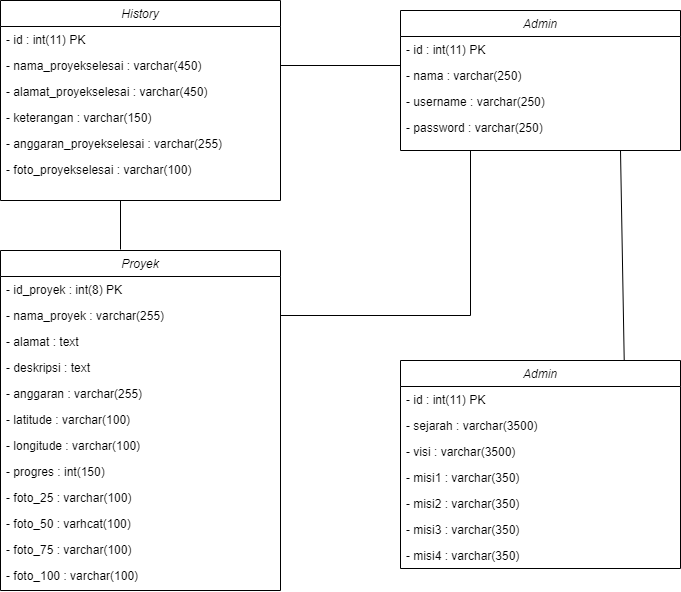

The diagram above was exported from draw.io. Its source (the exported page's mxGraphModel, read from the mxfile embedded in the PNG):
<mxGraphModel dx="944" dy="1570" grid="1" gridSize="10" guides="1" tooltips="1" connect="1" arrows="1" fold="1" page="1" pageScale="1" pageWidth="1169" pageHeight="827" math="0" shadow="0">
  <root>
    <mxCell id="0" />
    <mxCell id="1" parent="0" />
    <mxCell id="BcBXDsFbk885XfxZ64bN-1" value="Proyek" style="swimlane;fontStyle=2;align=center;verticalAlign=top;childLayout=stackLayout;horizontal=1;startSize=26;horizontalStack=0;resizeParent=1;resizeLast=0;collapsible=1;marginBottom=0;rounded=0;shadow=0;strokeWidth=1;" vertex="1" parent="1">
      <mxGeometry x="280" y="280" width="280" height="340" as="geometry">
        <mxRectangle x="230" y="140" width="160" height="26" as="alternateBounds" />
      </mxGeometry>
    </mxCell>
    <mxCell id="BcBXDsFbk885XfxZ64bN-4" value="- id_proyek : int(8) PK" style="text;align=left;verticalAlign=top;spacingLeft=4;spacingRight=4;overflow=hidden;rotatable=0;points=[[0,0.5],[1,0.5]];portConstraint=eastwest;rounded=0;shadow=0;html=0;" vertex="1" parent="BcBXDsFbk885XfxZ64bN-1">
      <mxGeometry y="26" width="280" height="26" as="geometry" />
    </mxCell>
    <mxCell id="BcBXDsFbk885XfxZ64bN-18" value="- nama_proyek : varchar(255)" style="text;align=left;verticalAlign=top;spacingLeft=4;spacingRight=4;overflow=hidden;rotatable=0;points=[[0,0.5],[1,0.5]];portConstraint=eastwest;rounded=0;shadow=0;html=0;" vertex="1" parent="BcBXDsFbk885XfxZ64bN-1">
      <mxGeometry y="52" width="280" height="26" as="geometry" />
    </mxCell>
    <mxCell id="BcBXDsFbk885XfxZ64bN-5" value="- alamat : text " style="text;align=left;verticalAlign=top;spacingLeft=4;spacingRight=4;overflow=hidden;rotatable=0;points=[[0,0.5],[1,0.5]];portConstraint=eastwest;rounded=0;shadow=0;html=0;" vertex="1" parent="BcBXDsFbk885XfxZ64bN-1">
      <mxGeometry y="78" width="280" height="26" as="geometry" />
    </mxCell>
    <mxCell id="BcBXDsFbk885XfxZ64bN-6" value="- deskripsi : text" style="text;align=left;verticalAlign=top;spacingLeft=4;spacingRight=4;overflow=hidden;rotatable=0;points=[[0,0.5],[1,0.5]];portConstraint=eastwest;rounded=0;shadow=0;html=0;" vertex="1" parent="BcBXDsFbk885XfxZ64bN-1">
      <mxGeometry y="104" width="280" height="26" as="geometry" />
    </mxCell>
    <mxCell id="BcBXDsFbk885XfxZ64bN-7" value="- anggaran : varchar(255)" style="text;align=left;verticalAlign=top;spacingLeft=4;spacingRight=4;overflow=hidden;rotatable=0;points=[[0,0.5],[1,0.5]];portConstraint=eastwest;rounded=0;shadow=0;html=0;" vertex="1" parent="BcBXDsFbk885XfxZ64bN-1">
      <mxGeometry y="130" width="280" height="26" as="geometry" />
    </mxCell>
    <mxCell id="BcBXDsFbk885XfxZ64bN-8" value="- latitude : varchar(100)" style="text;align=left;verticalAlign=top;spacingLeft=4;spacingRight=4;overflow=hidden;rotatable=0;points=[[0,0.5],[1,0.5]];portConstraint=eastwest;rounded=0;shadow=0;html=0;" vertex="1" parent="BcBXDsFbk885XfxZ64bN-1">
      <mxGeometry y="156" width="280" height="26" as="geometry" />
    </mxCell>
    <mxCell id="BcBXDsFbk885XfxZ64bN-9" value="- longitude : varchar(100) " style="text;align=left;verticalAlign=top;spacingLeft=4;spacingRight=4;overflow=hidden;rotatable=0;points=[[0,0.5],[1,0.5]];portConstraint=eastwest;rounded=0;shadow=0;html=0;" vertex="1" parent="BcBXDsFbk885XfxZ64bN-1">
      <mxGeometry y="182" width="280" height="26" as="geometry" />
    </mxCell>
    <mxCell id="BcBXDsFbk885XfxZ64bN-10" value="- progres : int(150)" style="text;align=left;verticalAlign=top;spacingLeft=4;spacingRight=4;overflow=hidden;rotatable=0;points=[[0,0.5],[1,0.5]];portConstraint=eastwest;rounded=0;shadow=0;html=0;" vertex="1" parent="BcBXDsFbk885XfxZ64bN-1">
      <mxGeometry y="208" width="280" height="26" as="geometry" />
    </mxCell>
    <mxCell id="BcBXDsFbk885XfxZ64bN-11" value="- foto_25 : varchar(100)" style="text;align=left;verticalAlign=top;spacingLeft=4;spacingRight=4;overflow=hidden;rotatable=0;points=[[0,0.5],[1,0.5]];portConstraint=eastwest;rounded=0;shadow=0;html=0;" vertex="1" parent="BcBXDsFbk885XfxZ64bN-1">
      <mxGeometry y="234" width="280" height="26" as="geometry" />
    </mxCell>
    <mxCell id="BcBXDsFbk885XfxZ64bN-13" value="- foto_50 : varhcat(100)" style="text;align=left;verticalAlign=top;spacingLeft=4;spacingRight=4;overflow=hidden;rotatable=0;points=[[0,0.5],[1,0.5]];portConstraint=eastwest;rounded=0;shadow=0;html=0;" vertex="1" parent="BcBXDsFbk885XfxZ64bN-1">
      <mxGeometry y="260" width="280" height="26" as="geometry" />
    </mxCell>
    <mxCell id="BcBXDsFbk885XfxZ64bN-12" value="- foto_75 : varchar(100)" style="text;align=left;verticalAlign=top;spacingLeft=4;spacingRight=4;overflow=hidden;rotatable=0;points=[[0,0.5],[1,0.5]];portConstraint=eastwest;rounded=0;shadow=0;html=0;" vertex="1" parent="BcBXDsFbk885XfxZ64bN-1">
      <mxGeometry y="286" width="280" height="26" as="geometry" />
    </mxCell>
    <mxCell id="BcBXDsFbk885XfxZ64bN-14" value="- foto_100 : varchar(100)" style="text;align=left;verticalAlign=top;spacingLeft=4;spacingRight=4;overflow=hidden;rotatable=0;points=[[0,0.5],[1,0.5]];portConstraint=eastwest;rounded=0;shadow=0;html=0;" vertex="1" parent="BcBXDsFbk885XfxZ64bN-1">
      <mxGeometry y="312" width="280" height="26" as="geometry" />
    </mxCell>
    <mxCell id="BcBXDsFbk885XfxZ64bN-19" value="History" style="swimlane;fontStyle=2;align=center;verticalAlign=top;childLayout=stackLayout;horizontal=1;startSize=26;horizontalStack=0;resizeParent=1;resizeLast=0;collapsible=1;marginBottom=0;rounded=0;shadow=0;strokeWidth=1;" vertex="1" parent="1">
      <mxGeometry x="280" y="30" width="280" height="200" as="geometry">
        <mxRectangle x="230" y="140" width="160" height="26" as="alternateBounds" />
      </mxGeometry>
    </mxCell>
    <mxCell id="BcBXDsFbk885XfxZ64bN-20" value="- id : int(11) PK" style="text;align=left;verticalAlign=top;spacingLeft=4;spacingRight=4;overflow=hidden;rotatable=0;points=[[0,0.5],[1,0.5]];portConstraint=eastwest;rounded=0;shadow=0;html=0;" vertex="1" parent="BcBXDsFbk885XfxZ64bN-19">
      <mxGeometry y="26" width="280" height="26" as="geometry" />
    </mxCell>
    <mxCell id="BcBXDsFbk885XfxZ64bN-21" value="- nama_proyekselesai : varchar(450)" style="text;align=left;verticalAlign=top;spacingLeft=4;spacingRight=4;overflow=hidden;rotatable=0;points=[[0,0.5],[1,0.5]];portConstraint=eastwest;rounded=0;shadow=0;html=0;" vertex="1" parent="BcBXDsFbk885XfxZ64bN-19">
      <mxGeometry y="52" width="280" height="26" as="geometry" />
    </mxCell>
    <mxCell id="BcBXDsFbk885XfxZ64bN-22" value="- alamat_proyekselesai : varchar(450) " style="text;align=left;verticalAlign=top;spacingLeft=4;spacingRight=4;overflow=hidden;rotatable=0;points=[[0,0.5],[1,0.5]];portConstraint=eastwest;rounded=0;shadow=0;html=0;" vertex="1" parent="BcBXDsFbk885XfxZ64bN-19">
      <mxGeometry y="78" width="280" height="26" as="geometry" />
    </mxCell>
    <mxCell id="BcBXDsFbk885XfxZ64bN-23" value="- keterangan : varchar(150)" style="text;align=left;verticalAlign=top;spacingLeft=4;spacingRight=4;overflow=hidden;rotatable=0;points=[[0,0.5],[1,0.5]];portConstraint=eastwest;rounded=0;shadow=0;html=0;" vertex="1" parent="BcBXDsFbk885XfxZ64bN-19">
      <mxGeometry y="104" width="280" height="26" as="geometry" />
    </mxCell>
    <mxCell id="BcBXDsFbk885XfxZ64bN-24" value="- anggaran_proyekselesai : varchar(255)" style="text;align=left;verticalAlign=top;spacingLeft=4;spacingRight=4;overflow=hidden;rotatable=0;points=[[0,0.5],[1,0.5]];portConstraint=eastwest;rounded=0;shadow=0;html=0;" vertex="1" parent="BcBXDsFbk885XfxZ64bN-19">
      <mxGeometry y="130" width="280" height="26" as="geometry" />
    </mxCell>
    <mxCell id="BcBXDsFbk885XfxZ64bN-28" value="- foto_proyekselesai : varchar(100)" style="text;align=left;verticalAlign=top;spacingLeft=4;spacingRight=4;overflow=hidden;rotatable=0;points=[[0,0.5],[1,0.5]];portConstraint=eastwest;rounded=0;shadow=0;html=0;" vertex="1" parent="BcBXDsFbk885XfxZ64bN-19">
      <mxGeometry y="156" width="280" height="26" as="geometry" />
    </mxCell>
    <mxCell id="BcBXDsFbk885XfxZ64bN-32" value="Admin" style="swimlane;fontStyle=2;align=center;verticalAlign=top;childLayout=stackLayout;horizontal=1;startSize=26;horizontalStack=0;resizeParent=1;resizeLast=0;collapsible=1;marginBottom=0;rounded=0;shadow=0;strokeWidth=1;" vertex="1" parent="1">
      <mxGeometry x="680" y="40" width="280" height="140" as="geometry">
        <mxRectangle x="230" y="140" width="160" height="26" as="alternateBounds" />
      </mxGeometry>
    </mxCell>
    <mxCell id="BcBXDsFbk885XfxZ64bN-33" value="- id : int(11) PK" style="text;align=left;verticalAlign=top;spacingLeft=4;spacingRight=4;overflow=hidden;rotatable=0;points=[[0,0.5],[1,0.5]];portConstraint=eastwest;rounded=0;shadow=0;html=0;" vertex="1" parent="BcBXDsFbk885XfxZ64bN-32">
      <mxGeometry y="26" width="280" height="26" as="geometry" />
    </mxCell>
    <mxCell id="BcBXDsFbk885XfxZ64bN-34" value="- nama : varchar(250)" style="text;align=left;verticalAlign=top;spacingLeft=4;spacingRight=4;overflow=hidden;rotatable=0;points=[[0,0.5],[1,0.5]];portConstraint=eastwest;rounded=0;shadow=0;html=0;" vertex="1" parent="BcBXDsFbk885XfxZ64bN-32">
      <mxGeometry y="52" width="280" height="26" as="geometry" />
    </mxCell>
    <mxCell id="BcBXDsFbk885XfxZ64bN-35" value="- username : varchar(250)" style="text;align=left;verticalAlign=top;spacingLeft=4;spacingRight=4;overflow=hidden;rotatable=0;points=[[0,0.5],[1,0.5]];portConstraint=eastwest;rounded=0;shadow=0;html=0;" vertex="1" parent="BcBXDsFbk885XfxZ64bN-32">
      <mxGeometry y="78" width="280" height="26" as="geometry" />
    </mxCell>
    <mxCell id="BcBXDsFbk885XfxZ64bN-36" value="- password : varchar(250)" style="text;align=left;verticalAlign=top;spacingLeft=4;spacingRight=4;overflow=hidden;rotatable=0;points=[[0,0.5],[1,0.5]];portConstraint=eastwest;rounded=0;shadow=0;html=0;" vertex="1" parent="BcBXDsFbk885XfxZ64bN-32">
      <mxGeometry y="104" width="280" height="26" as="geometry" />
    </mxCell>
    <mxCell id="BcBXDsFbk885XfxZ64bN-39" value="" style="endArrow=none;html=1;rounded=0;exitX=1;exitY=0.5;exitDx=0;exitDy=0;" edge="1" parent="1" source="BcBXDsFbk885XfxZ64bN-21">
      <mxGeometry width="50" height="50" relative="1" as="geometry">
        <mxPoint x="900" y="350" as="sourcePoint" />
        <mxPoint x="680" y="95" as="targetPoint" />
      </mxGeometry>
    </mxCell>
    <mxCell id="BcBXDsFbk885XfxZ64bN-40" value="" style="endArrow=none;html=1;rounded=0;exitX=1;exitY=0.5;exitDx=0;exitDy=0;entryX=0.25;entryY=1;entryDx=0;entryDy=0;edgeStyle=orthogonalEdgeStyle;" edge="1" parent="1" source="BcBXDsFbk885XfxZ64bN-18" target="BcBXDsFbk885XfxZ64bN-32">
      <mxGeometry width="50" height="50" relative="1" as="geometry">
        <mxPoint x="570" y="105" as="sourcePoint" />
        <mxPoint x="690" y="105" as="targetPoint" />
      </mxGeometry>
    </mxCell>
    <mxCell id="BcBXDsFbk885XfxZ64bN-41" value="" style="endArrow=none;html=1;rounded=0;" edge="1" parent="1">
      <mxGeometry width="50" height="50" relative="1" as="geometry">
        <mxPoint x="400" y="230" as="sourcePoint" />
        <mxPoint x="400" y="279" as="targetPoint" />
      </mxGeometry>
    </mxCell>
    <mxCell id="BcBXDsFbk885XfxZ64bN-43" value="Admin" style="swimlane;fontStyle=2;align=center;verticalAlign=top;childLayout=stackLayout;horizontal=1;startSize=26;horizontalStack=0;resizeParent=1;resizeLast=0;collapsible=1;marginBottom=0;rounded=0;shadow=0;strokeWidth=1;" vertex="1" parent="1">
      <mxGeometry x="680" y="390" width="280" height="208" as="geometry">
        <mxRectangle x="230" y="140" width="160" height="26" as="alternateBounds" />
      </mxGeometry>
    </mxCell>
    <mxCell id="BcBXDsFbk885XfxZ64bN-44" value="- id : int(11) PK" style="text;align=left;verticalAlign=top;spacingLeft=4;spacingRight=4;overflow=hidden;rotatable=0;points=[[0,0.5],[1,0.5]];portConstraint=eastwest;rounded=0;shadow=0;html=0;" vertex="1" parent="BcBXDsFbk885XfxZ64bN-43">
      <mxGeometry y="26" width="280" height="26" as="geometry" />
    </mxCell>
    <mxCell id="BcBXDsFbk885XfxZ64bN-45" value="- sejarah : varchar(3500)" style="text;align=left;verticalAlign=top;spacingLeft=4;spacingRight=4;overflow=hidden;rotatable=0;points=[[0,0.5],[1,0.5]];portConstraint=eastwest;rounded=0;shadow=0;html=0;" vertex="1" parent="BcBXDsFbk885XfxZ64bN-43">
      <mxGeometry y="52" width="280" height="26" as="geometry" />
    </mxCell>
    <mxCell id="BcBXDsFbk885XfxZ64bN-46" value="- visi : varchar(3500)" style="text;align=left;verticalAlign=top;spacingLeft=4;spacingRight=4;overflow=hidden;rotatable=0;points=[[0,0.5],[1,0.5]];portConstraint=eastwest;rounded=0;shadow=0;html=0;" vertex="1" parent="BcBXDsFbk885XfxZ64bN-43">
      <mxGeometry y="78" width="280" height="26" as="geometry" />
    </mxCell>
    <mxCell id="BcBXDsFbk885XfxZ64bN-47" value="- misi1 : varchar(350)" style="text;align=left;verticalAlign=top;spacingLeft=4;spacingRight=4;overflow=hidden;rotatable=0;points=[[0,0.5],[1,0.5]];portConstraint=eastwest;rounded=0;shadow=0;html=0;" vertex="1" parent="BcBXDsFbk885XfxZ64bN-43">
      <mxGeometry y="104" width="280" height="26" as="geometry" />
    </mxCell>
    <mxCell id="BcBXDsFbk885XfxZ64bN-48" value="- misi2 : varchar(350)" style="text;align=left;verticalAlign=top;spacingLeft=4;spacingRight=4;overflow=hidden;rotatable=0;points=[[0,0.5],[1,0.5]];portConstraint=eastwest;rounded=0;shadow=0;html=0;" vertex="1" parent="BcBXDsFbk885XfxZ64bN-43">
      <mxGeometry y="130" width="280" height="26" as="geometry" />
    </mxCell>
    <mxCell id="BcBXDsFbk885XfxZ64bN-49" value="- misi3 : varchar(350)" style="text;align=left;verticalAlign=top;spacingLeft=4;spacingRight=4;overflow=hidden;rotatable=0;points=[[0,0.5],[1,0.5]];portConstraint=eastwest;rounded=0;shadow=0;html=0;" vertex="1" parent="BcBXDsFbk885XfxZ64bN-43">
      <mxGeometry y="156" width="280" height="26" as="geometry" />
    </mxCell>
    <mxCell id="BcBXDsFbk885XfxZ64bN-50" value="- misi4 : varchar(350)" style="text;align=left;verticalAlign=top;spacingLeft=4;spacingRight=4;overflow=hidden;rotatable=0;points=[[0,0.5],[1,0.5]];portConstraint=eastwest;rounded=0;shadow=0;html=0;" vertex="1" parent="BcBXDsFbk885XfxZ64bN-43">
      <mxGeometry y="182" width="280" height="26" as="geometry" />
    </mxCell>
    <mxCell id="BcBXDsFbk885XfxZ64bN-51" value="" style="endArrow=none;html=1;rounded=0;exitX=0.799;exitY=0.001;exitDx=0;exitDy=0;exitPerimeter=0;" edge="1" parent="1" source="BcBXDsFbk885XfxZ64bN-43">
      <mxGeometry width="50" height="50" relative="1" as="geometry">
        <mxPoint x="570" y="105" as="sourcePoint" />
        <mxPoint x="900" y="180" as="targetPoint" />
      </mxGeometry>
    </mxCell>
  </root>
</mxGraphModel>